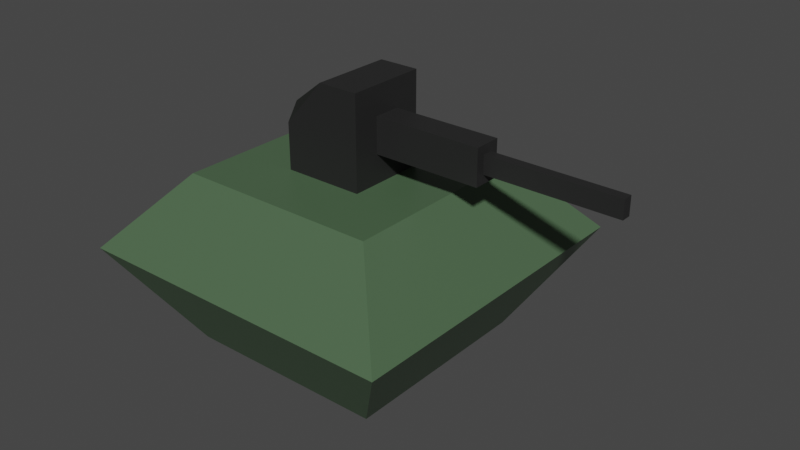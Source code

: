 # Source: Tank.blend  (saved by Blender 2.93.20; exported with 4.5.12 LTS)
import bpy
from mathutils import Matrix  # noqa: F401  (used for matrix-valued properties, if any)

bpy.ops.wm.read_factory_settings(use_empty=True)
scene = bpy.context.scene
scene.name = 'Scene'

# ---- collections
col_collection = bpy.data.collections.new('Collection'); scene.collection.children.link(col_collection)

# ---- materials (node trees are filled in below, after node groups)
mat_base = bpy.data.materials.new('Base')
mat_base.alpha_threshold = 0.0
mat_base.use_transparent_shadow = False
mat_base.line_color = (0.0, 0.0, 0.0, 1.0)
mat_turret = bpy.data.materials.new('Turret')
mat_turret.use_transparent_shadow = False

# ---- material node trees
mat_base.use_nodes = True; mat_base.node_tree.nodes.clear()
_N = mat_base.node_tree.nodes; _L = mat_base.node_tree.links
n0 = _N.new('ShaderNodeOutputMaterial'); n0.name = 'Material Output'; n0.location = (300, 300)
n1 = _N.new('ShaderNodeBsdfPrincipled'); n1.name = 'Principled BSDF'; n1.location = (10, 300)
n1.distribution = 'GGX'
n1.subsurface_method = 'BURLEY'
n1.inputs[0].default_value = (0.07175, 0.1282, 0.06726, 1.0)
n1.inputs[2].default_value = 0.4
n1.inputs[3].default_value = 1.45
n1.inputs[27].default_value = (0.0, 0.0, 0.0, 1.0)
n1.inputs[28].default_value = 1.0
_L.new(n1.outputs[0], n0.inputs[0])
n0.is_active_output = True
mat_turret.use_nodes = True; mat_turret.node_tree.nodes.clear()
_N = mat_turret.node_tree.nodes; _L = mat_turret.node_tree.links
n0 = _N.new('ShaderNodeBsdfPrincipled'); n0.name = 'Principled BSDF'; n0.location = (10, 300)
n0.distribution = 'GGX'
n0.subsurface_method = 'BURLEY'
n0.inputs[0].default_value = (0.01885, 0.01885, 0.01885, 1.0)
n0.inputs[3].default_value = 1.45
n0.inputs[27].default_value = (0.0, 0.0, 0.0, 1.0)
n0.inputs[28].default_value = 1.0
n1 = _N.new('ShaderNodeOutputMaterial'); n1.name = 'Material Output'; n1.location = (300, 300)
_L.new(n0.outputs[0], n1.inputs[0])
n1.is_active_output = True

# ---- world
world_world = bpy.data.worlds.new('World'); scene.world = world_world
world_world.use_nodes = True; world_world.node_tree.nodes.clear()
_N = world_world.node_tree.nodes; _L = world_world.node_tree.links
n0 = _N.new('ShaderNodeOutputWorld'); n0.name = 'World Output'; n0.location = (300, 300)
n1 = _N.new('ShaderNodeBackground'); n1.name = 'Background'; n1.location = (10, 300)
n1.inputs[0].default_value = (0.05088, 0.05088, 0.05088, 1.0)
_L.new(n1.outputs[0], n0.inputs[0])
n0.is_active_output = True
world_world.color = (0.05088, 0.05088, 0.05088)
world_world.use_sun_shadow = False
world_world.sun_shadow_jitter_overblur = 0.0

# ---- meshes
me_cube = bpy.data.meshes.new('Cube')
me_cube.from_pydata([(1.0, 1.0, -1.0), (1.0, -1.0, -1.0), (-0.394, 0.394, 0.7049), (-1.0, 1.0, -1.0), (-0.394, -0.394, 0.7049), (-1.0, -1.0, -1.0), (1.629, 1.629, 0.0), (-1.629, -1.629, 0.0), (1.629, -1.629, 0.0), (-1.629, 1.629, 0.0), (1.0, -1.0, 0.7049), (-1.0, -1.0, 0.7049), (1.0, 1.0, 0.7049), (-1.0, 1.0, 0.7049), (0.394, 0.394, 0.7049), (0.394, -0.394, 0.7049)], [], [(8, 10, 11, 7), (7, 11, 13, 9), (3, 0, 1, 5), (6, 12, 10, 8), (9, 13, 12, 6), (3, 9, 6, 0), (0, 6, 8, 1), (5, 7, 9, 3), (1, 8, 7, 5), (15, 4, 11, 10), (14, 15, 10, 12), (4, 2, 13, 11), (2, 14, 12, 13)])
_uv = me_cube.uv_layers.new(name='UVMap')
_uv.uv.foreach_set('vector', [0.5, 0.75, 0.625, 0.75, 0.625, 1.0, 0.5, 1.0, 0.5, 0.0, 0.625, 0.0, 0.625, 0.25, 0.5, 0.25, 0.125, 0.5, 0.375, 0.5, 0.375, 0.75, 0.125, 0.75, 0.5, 0.5, 0.625, 0.5, 0.625, 0.75, 0.5, 0.75, 0.5, 0.25, 0.625, 0.25, 0.625, 0.5, 0.5, 0.5, 0.375, 0.25, 0.5, 0.25, 0.5, 0.5, 0.375, 0.5, 0.375, 0.5, 0.5, 0.5, 0.5, 0.75, 0.375, 0.75, 0.375, 0.0, 0.5, 0.0, 0.5, 0.25, 0.375, 0.25, 0.375, 0.75, 0.5, 0.75, 0.5, 1.0, 0.375, 1.0, 0.7007, 0.6743, 0.7993, 0.6743, 0.875, 0.75, 0.625, 0.75, 0.7007, 0.5757, 0.7007, 0.6743, 0.625, 0.75, 0.625, 0.5, 0.7993, 0.6743, 0.7993, 0.5757, 0.875, 0.5, 0.875, 0.75, 0.7993, 0.5757, 0.7007, 0.5757, 0.625, 0.5, 0.875, 0.5])
me_cube.materials.append(mat_base)
me_cube.materials.append(mat_turret)
me_cube.use_remesh_preserve_volume = False
me_cube.use_remesh_preserve_attributes = False
me_cube.use_mirror_vertex_groups = False
me_cube.update()
me_cube_001 = bpy.data.meshes.new('Cube.001')
me_cube_001.from_pydata([(0.394, 0.1318, 0.9835), (0.394, -0.1318, 0.9835), (-0.394, 0.394, 0.7049), (-0.394, -0.394, 0.7049), (0.394, -0.1318, 1.329), (-0.2493, -0.4232, 1.401), (0.394, 0.1318, 1.329), (-0.2493, 0.3648, 1.401), (0.394, 0.394, 0.7049), (0.394, -0.394, 0.7049), (0.394, 0.394, 1.607), (0.394, -0.394, 1.607), (1.443, 0.04677, 1.069), (1.443, -0.04677, 1.069), (1.443, 0.04677, 1.244), (1.443, -0.04677, 1.244), (1.443, 0.1318, 0.9835), (1.443, -0.1318, 0.9835), (1.443, 0.1318, 1.329), (1.443, -0.1318, 1.329), (2.708, 0.04677, 1.069), (2.708, -0.04677, 1.069), (2.708, 0.04677, 1.244), (2.708, -0.04677, 1.244), (0.0, -0.394, 1.607), (0.0, 0.394, 1.607), (-0.394, 0.394, 1.156), (-0.394, -0.394, 1.156)], [], [(8, 2, 26, 7, 25, 10), (25, 7, 5, 24), (1, 0, 16, 17), (26, 27, 5, 7), (3, 9, 11, 24, 5, 27), (0, 1, 9, 8), (4, 6, 10, 11), (6, 0, 8, 10), (1, 4, 11, 9), (15, 13, 21, 23), (4, 1, 17, 19), (6, 4, 19, 18), (0, 6, 18, 16), (12, 13, 17, 16), (15, 14, 18, 19), (14, 12, 16, 18), (13, 15, 19, 17), (21, 20, 22, 23), (14, 15, 23, 22), (12, 14, 22, 20), (13, 12, 20, 21), (10, 25, 24, 11), (2, 3, 27, 26)])
me_cube_001.polygons.foreach_set('material_index', [1, 1, 1, 1, 1, 1, 1, 1, 1, 1, 1, 1, 1, 1, 1, 1, 1, 1, 1, 1, 1, 1, 1])
_uv = me_cube_001.uv_layers.new(name='UVMap')
_uv.uv.foreach_set('vector', [0.7007, 0.5757, 0.7993, 0.5757, 0.7993, 0.5757, 0.7993, 0.5757, 0.75, 0.5757, 0.7007, 0.5757, 0.75, 0.5757, 0.7993, 0.5757, 0.7993, 0.6743, 0.75, 0.6743, 0.7007, 0.6481, 0.7007, 0.6019, 0.7007, 0.6019, 0.7007, 0.6481, 0.7993, 0.5757, 0.7993, 0.6743, 0.7993, 0.6743, 0.7993, 0.5757, 0.7993, 0.6743, 0.7007, 0.6743, 0.7007, 0.6743, 0.75, 0.6743, 0.7993, 0.6743, 0.7993, 0.6743, 0.7007, 0.6019, 0.7007, 0.6481, 0.7007, 0.6743, 0.7007, 0.5757, 0.7007, 0.6481, 0.7007, 0.6019, 0.7007, 0.5757, 0.7007, 0.6743, 0.7007, 0.6019, 0.7007, 0.6019, 0.7007, 0.5757, 0.7007, 0.5757, 0.7007, 0.6481, 0.7007, 0.6481, 0.7007, 0.6743, 0.7007, 0.6743, 0.7007, 0.6332, 0.7007, 0.6332, 0.7007, 0.6332, 0.7007, 0.6332, 0.7007, 0.6481, 0.7007, 0.6481, 0.7007, 0.6481, 0.7007, 0.6481, 0.7007, 0.6019, 0.7007, 0.6481, 0.7007, 0.6481, 0.7007, 0.6019, 0.7007, 0.6019, 0.7007, 0.6019, 0.7007, 0.6019, 0.7007, 0.6019, 0.7007, 0.6168, 0.7007, 0.6332, 0.7007, 0.6481, 0.7007, 0.6019, 0.7007, 0.6332, 0.7007, 0.6168, 0.7007, 0.6019, 0.7007, 0.6481, 0.7007, 0.6168, 0.7007, 0.6168, 0.7007, 0.6019, 0.7007, 0.6019, 0.7007, 0.6332, 0.7007, 0.6332, 0.7007, 0.6481, 0.7007, 0.6481, 0.7007, 0.6332, 0.7007, 0.6168, 0.7007, 0.6168, 0.7007, 0.6332, 0.7007, 0.6168, 0.7007, 0.6332, 0.7007, 0.6332, 0.7007, 0.6168, 0.7007, 0.6168, 0.7007, 0.6168, 0.7007, 0.6168, 0.7007, 0.6168, 0.7007, 0.6332, 0.7007, 0.6168, 0.7007, 0.6168, 0.7007, 0.6332, 0.7007, 0.5757, 0.75, 0.5757, 0.75, 0.6743, 0.7007, 0.6743, 0.7993, 0.5757, 0.7993, 0.6743, 0.7993, 0.6743, 0.7993, 0.5757])
me_cube_001.materials.append(mat_base)
me_cube_001.materials.append(mat_turret)
me_cube_001.use_remesh_preserve_volume = False
me_cube_001.use_remesh_preserve_attributes = False
me_cube_001.use_mirror_vertex_groups = False
me_cube_001.update()

# ---- objects
ob_base = bpy.data.objects.new('Base', me_cube)
ob_turret = bpy.data.objects.new('Turret', me_cube_001)

# ---- transforms, parenting, visibility, modifiers, constraints
ob_base.location = (0.0, 0.0, 0.0)
ob_base.lock_rotations_4d = False
ob_base.empty_display_type = 'ARROWS'
ob_base.lineart.crease_threshold = 0.0
ob_turret.location = (0.0, 0.0, 0.0)
ob_turret.lock_rotations_4d = False
ob_turret.empty_display_type = 'ARROWS'
ob_turret.lineart.crease_threshold = 0.0

# ---- collection membership
col_collection.objects.link(ob_base)
col_collection.objects.link(ob_turret)

# ---- scene / render settings (as saved in the file)
scene.frame_start = 1; scene.frame_end = 250; scene.frame_set(1)
scene.render.engine = 'BLENDER_EEVEE_NEXT'
scene.cycles.use_denoising = False
scene.cycles.samples = 128
scene.cycles.sampling_pattern = 'TABULATED_SOBOL'
scene.cycles.use_adaptive_sampling = False
scene.cycles.use_light_tree = False
scene.view_settings.view_transform = 'Filmic'
bpy.context.view_layer.update()

# ---- added for rendering (the .blend has no active camera and no usable light): camera, sun
cam_auto = bpy.data.cameras.new('AutoCamera')
cam_auto.lens = 50.0
cam_auto.sensor_width = 36.0
cam_auto.clip_end = 1000.0
ob_auto_camera = bpy.data.objects.new('AutoCamera', cam_auto)
scene.collection.objects.link(ob_auto_camera)
ob_auto_camera.location = (6.10749, -6.6818, 4.7582)
ob_auto_camera.rotation_euler = (1.09748, -7.21219e-08, 0.694738)
scene.camera = ob_auto_camera
light_auto_sun = bpy.data.lights.new('AutoSun', 'SUN')
light_auto_sun.energy = 3.0
light_auto_sun.angle = 0.0523599
ob_auto_sun = bpy.data.objects.new('AutoSun', light_auto_sun)
scene.collection.objects.link(ob_auto_sun)
ob_auto_sun.rotation_euler = (0.872665, 0.174533, 0.523599)
bpy.context.view_layer.update()
